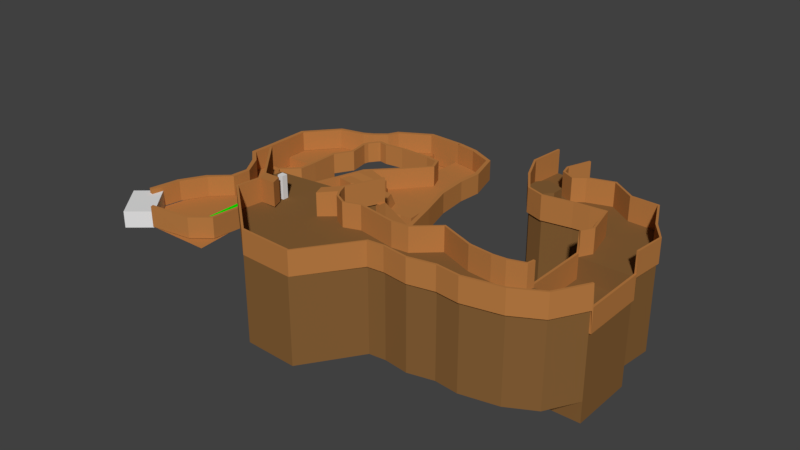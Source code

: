 # Source: level1Layout.blend  (saved by Blender 2.79.0; exported with 4.5.12 LTS)
import bpy
from mathutils import Matrix  # noqa: F401  (used for matrix-valued properties, if any)

bpy.ops.wm.read_factory_settings(use_empty=True)
scene = bpy.context.scene
scene.name = 'Scene'

# ---- collections
col_collection_1 = bpy.data.collections.new('Collection 1'); scene.collection.children.link(col_collection_1)

# ---- materials (node trees are filled in below, after node groups)
mat_firstheight = bpy.data.materials.new('firstHeight')
mat_firstheight.alpha_threshold = 0.0
mat_firstheight.use_transparent_shadow = False
mat_firstheight.diffuse_color = (0.4969, 0.2041, 0.05714, 1.0)
mat_firstheight.roughness = 0.5
mat_secndheight = bpy.data.materials.new('secndHeight')
mat_secndheight.alpha_threshold = 0.0
mat_secndheight.use_transparent_shadow = False
mat_secndheight.diffuse_color = (0.2396, 0.1172, 0.03789, 1.0)
mat_secndheight.roughness = 0.5
mat_example = bpy.data.materials.new('Example')
mat_example.alpha_threshold = 0.0
mat_example.use_transparent_shadow = False
mat_example.diffuse_color = (0.004108, 0.8, 0.0, 1.0)
mat_example.roughness = 0.5
mat_example.line_color = (0.0, 0.0, 0.0, 1.0)
mat_char = bpy.data.materials.new('Char')
mat_char.alpha_threshold = 0.0
mat_char.use_transparent_shadow = False
mat_char.diffuse_color = (0.001684, 0.0, 0.8, 1.0)
mat_char.roughness = 0.5

# ---- material node trees

# ---- world
world_world = bpy.data.worlds.new('World'); scene.world = world_world
world_world.color = (0.05088, 0.05088, 0.05088)
world_world.use_sun_shadow = False
world_world.sun_shadow_jitter_overblur = 0.0
world_world.cycles.sampling_method = 'MANUAL'

# ---- meshes
me_plane_005 = bpy.data.meshes.new('Plane.005')
me_plane_005.from_pydata([(4.398, 0.118, 20.07), (4.505, -0.03924, 20.06), (4.787, -0.1885, 20.06), (6.071, -0.2192, 20.07), (6.958, 0.278, 20.05), (7.741, -0.024, 20.08), (8.285, -0.07877, 20.08), (9.007, 0.2524, 12.75), (9.007, 1.756, 12.75), (9.007, 1.756, 19.9), (7.218, 2.757, 19.9), (6.565, 3.951, 19.9), (4.659, 1.218, 20.04), (4.302, 0.3645, 20.07), (5.162, -0.05505, 20.05), (6.455, -0.1781, 20.07), (8.592, -0.05536, 20.08), (8.968, 0.07148, 20.08), (9.007, 0.2524, 20.08), (9.159, 2.035, 19.9), (8.973, 2.811, 19.9), (8.262, 2.745, 19.89), (7.601, 2.63, 19.89), (6.848, 3.315, 19.9), (6.644, 4.749, 19.9), (8.617, 2.778, 19.9), (9.066, 2.423, 19.9), (4.398, 0.118, 28.44), (4.505, -0.03924, 28.43), (4.787, -0.1885, 28.43), (6.071, -0.2192, 28.44), (6.958, 0.278, 28.42), (7.741, -0.024, 28.45), (8.285, -0.07877, 28.45), (9.007, 0.2524, 21.12), (9.007, 1.756, 21.12), (9.007, 1.756, 28.27), (7.218, 2.757, 28.27), (6.565, 3.951, 28.27), (4.659, 1.218, 28.41), (4.302, 0.3645, 28.44), (5.162, -0.05505, 28.42), (6.455, -0.1781, 28.44), (8.592, -0.05536, 28.45), (8.968, 0.07148, 28.45), (9.007, 0.2524, 28.45), (9.159, 2.035, 28.27), (8.973, 2.811, 28.27), (8.262, 2.745, 28.26), (7.601, 2.63, 28.26), (6.848, 3.315, 28.27), (6.644, 4.749, 28.27), (8.617, 2.778, 28.27), (9.066, 2.423, 28.27), (4.442, 0.1413, 20.07), (4.538, -0.001866, 20.06), (4.79, -0.1386, 20.06), (6.073, -0.1692, 20.07), (6.949, 0.3272, 20.05), (7.753, 0.02462, 20.08), (8.285, -0.02878, 20.08), (8.957, 0.2524, 12.75), (8.957, 1.756, 12.75), (8.963, 1.78, 19.9), (7.187, 2.717, 19.9), (6.516, 3.943, 19.9), (4.705, 1.198, 20.04), (4.352, 0.3637, 20.07), (5.158, -0.005224, 20.05), (6.434, -0.1325, 20.07), (8.582, -0.006358, 20.08), (8.931, 0.1047, 20.08), (8.958, 0.2628, 20.08), (9.109, 2.042, 19.9), (8.944, 2.77, 19.9), (8.268, 2.695, 19.89), (7.597, 2.58, 19.89), (6.804, 3.291, 19.9), (6.594, 4.754, 19.9), (8.622, 2.728, 19.9), (9.017, 2.411, 19.9), (4.442, 0.1412, 28.44), (4.538, -0.002161, 28.43), (4.79, -0.1386, 28.43), (6.073, -0.1692, 28.44), (6.949, 0.3272, 28.42), (7.753, 0.02465, 28.45), (8.285, -0.02878, 28.45), (8.957, 0.2524, 21.12), (8.957, 1.756, 21.12), (8.963, 1.78, 28.27), (7.187, 2.717, 28.27), (6.516, 3.943, 28.27), (4.705, 1.198, 28.41), (4.352, 0.3641, 28.44), (5.158, -0.005218, 28.42), (6.435, -0.1324, 28.44), (8.582, -0.006368, 28.45), (8.931, 0.1047, 28.45), (8.958, 0.2628, 28.45), (9.109, 2.042, 28.27), (8.943, 2.77, 28.27), (8.268, 2.695, 28.26), (7.597, 2.58, 28.26), (6.804, 3.291, 28.27), (6.594, 4.754, 28.27), (8.622, 2.728, 28.27), (9.017, 2.411, 28.27), (3.972, 0.0774, 19.68), (4.068, -0.1691, 19.68), (3.972, 0.0774, 28.05), (4.068, -0.1691, 28.05)], [], [(16, 17, 44, 43), (23, 11, 38, 50), (0, 1, 28, 27), (3, 15, 42, 30), (17, 18, 45, 44), (11, 24, 51, 38), (1, 2, 29, 28), (15, 4, 31, 42), (26, 20, 47, 53), (20, 25, 52, 47), (4, 5, 32, 31), (6, 16, 43, 33), (25, 21, 48, 52), (19, 26, 53, 46), (5, 6, 33, 32), (18, 7, 34, 45), (21, 22, 49, 48), (7, 8, 35, 34), (9, 19, 46, 36), (0, 27, 111, 109), (8, 9, 36, 35), (22, 10, 37, 49), (2, 14, 41, 29), (12, 13, 40, 39), (10, 23, 50, 37), (14, 3, 30, 41), (70, 97, 98, 71), (77, 104, 92, 65), (54, 81, 82, 55), (57, 84, 96, 69), (71, 98, 99, 72), (65, 92, 105, 78), (55, 82, 83, 56), (69, 96, 85, 58), (80, 107, 101, 74), (74, 101, 106, 79), (58, 85, 86, 59), (60, 87, 97, 70), (79, 106, 102, 75), (73, 100, 107, 80), (59, 86, 87, 60), (72, 99, 88, 61), (75, 102, 103, 76), (61, 88, 89, 62), (63, 90, 100, 73), (67, 94, 81, 54), (62, 89, 90, 63), (76, 103, 91, 64), (56, 83, 95, 68), (66, 93, 94, 67), (64, 91, 104, 77), (68, 95, 84, 57), (1, 0, 54, 55), (2, 1, 55, 56), (5, 4, 58, 59), (6, 5, 59, 60), (8, 7, 61, 62), (9, 8, 62, 63), (13, 12, 66, 67), (17, 16, 70, 71), (18, 17, 71, 72), (20, 26, 80, 74), (21, 25, 79, 75), (22, 21, 75, 76), (0, 13, 67, 54), (14, 2, 56, 68), (3, 14, 68, 57), (15, 3, 57, 69), (4, 15, 69, 58), (16, 6, 60, 70), (7, 18, 72, 61), (19, 9, 63, 73), (10, 22, 76, 64), (23, 10, 64, 77), (11, 23, 77, 65), (24, 11, 65, 78), (25, 20, 74, 79), (26, 19, 73, 80), (27, 28, 82, 81), (28, 29, 83, 82), (31, 32, 86, 85), (32, 33, 87, 86), (34, 35, 89, 88), (35, 36, 90, 89), (39, 40, 94, 93), (43, 44, 98, 97), (44, 45, 99, 98), (53, 47, 101, 107), (52, 48, 102, 106), (48, 49, 103, 102), (40, 27, 81, 94), (29, 41, 95, 83), (41, 30, 84, 95), (30, 42, 96, 84), (42, 31, 85, 96), (33, 43, 97, 87), (45, 34, 88, 99), (36, 46, 100, 90), (49, 37, 91, 103), (37, 50, 104, 91), (50, 38, 92, 104), (38, 51, 105, 92), (47, 52, 106, 101), (46, 53, 107, 100), (51, 24, 78, 105), (12, 39, 93, 66), (108, 109, 111, 110), (40, 13, 108, 110), (27, 40, 110, 111), (13, 0, 109, 108)])
me_plane_005.materials.append(mat_firstheight)
me_plane_005.materials.append(mat_secndheight)
me_plane_005.use_remesh_preserve_volume = False
me_plane_005.use_remesh_preserve_attributes = False
me_plane_005.use_mirror_vertex_groups = False
me_plane_005.update()
me_plane_004 = bpy.data.meshes.new('Plane.004')
me_plane_004.from_pydata([(1.766, 0.868, 20.19), (2.744, -0.4147, 20.16), (4.136, -2.186, 20.17), (5.363, -2.238, 20.17), (6.206, -1.042, 20.15), (7.154, -1.074, 20.17), (7.741, -0.9437, 20.15), (8.285, -0.9985, 20.15), (9.767, -0.4724, 20.14), (10.18, 0.2524, 20.14), (10.18, 1.756, 12.81), (10.25, 2.472, 19.96), (7.862, 3.857, 19.97), (7.62, 3.677, 19.96), (7.444, 4.657, 19.96), (2.648, -0.1682, 20.16), (2.665, -0.9559, 20.17), (6.59, -1.001, 20.15), (9.136, -0.8165, 20.14), (10.18, 0.2524, 12.81), (10.18, 1.756, 19.96), (9.58, 3.653, 19.96), (8.42, 4.042, 19.97), (7.306, 3.835, 19.96), (7.238, 4.091, 19.96), (8.973, 3.665, 19.97), (9.929, 2.911, 19.96), (1.766, 0.868, 28.41), (2.744, -0.4147, 28.38), (4.136, -2.186, 28.39), (5.363, -2.238, 28.4), (6.206, -1.042, 28.38), (7.154, -1.074, 28.4), (7.741, -0.9437, 28.37), (8.285, -0.9985, 28.37), (9.767, -0.4724, 28.37), (10.18, 0.2524, 28.37), (10.18, 1.756, 21.03), (10.25, 2.472, 28.19), (7.862, 3.857, 28.2), (7.62, 3.677, 28.19), (7.444, 4.657, 28.19), (2.648, -0.1682, 28.38), (2.665, -0.9559, 28.39), (6.59, -1.001, 28.38), (9.136, -0.8165, 28.37), (10.18, 0.2524, 21.03), (10.18, 1.756, 28.19), (9.58, 3.653, 28.19), (8.42, 4.042, 28.2), (7.306, 3.835, 28.19), (7.238, 4.091, 28.19), (8.973, 3.665, 28.19), (9.929, 2.911, 28.19), (1.728, 0.8356, 20.19), (2.695, -0.4204, 20.16), (4.123, -2.235, 20.17), (5.373, -2.286, 20.17), (6.22, -1.09, 20.15), (7.168, -1.122, 20.17), (7.755, -0.9918, 20.15), (8.287, -1.048, 20.15), (9.802, -0.508, 20.14), (10.22, 0.2278, 20.14), (10.23, 1.756, 12.81), (10.29, 2.485, 19.96), (7.838, 3.901, 19.97), (7.616, 3.726, 19.96), (7.491, 4.64, 19.96), (2.606, -0.1938, 20.16), (2.62, -0.9782, 20.17), (6.589, -1.051, 20.15), (9.154, -0.8634, 20.14), (10.23, 0.2524, 12.81), (10.23, 1.751, 19.96), (9.607, 3.695, 19.96), (8.427, 4.092, 19.97), (7.345, 3.867, 19.96), (7.288, 4.089, 19.96), (8.988, 3.712, 19.97), (9.972, 2.937, 19.96), (1.728, 0.8356, 28.41), (2.695, -0.4203, 28.38), (4.123, -2.235, 28.39), (5.373, -2.287, 28.4), (6.22, -1.09, 28.38), (7.168, -1.122, 28.4), (7.755, -0.9916, 28.37), (8.287, -1.048, 28.37), (9.802, -0.508, 28.37), (10.22, 0.2278, 28.37), (10.23, 1.756, 21.03), (10.29, 2.485, 28.19), (7.838, 3.901, 28.2), (7.615, 3.726, 28.19), (7.491, 4.64, 28.19), (2.606, -0.1939, 28.38), (2.621, -0.9786, 28.39), (6.589, -1.051, 28.38), (9.154, -0.8634, 28.37), (10.23, 0.2524, 21.03), (10.23, 1.751, 28.19), (9.607, 3.695, 28.19), (8.427, 4.092, 28.2), (7.345, 3.867, 28.19), (7.288, 4.089, 28.19), (8.988, 3.712, 28.19), (9.972, 2.937, 28.19), (3.164, -0.4601, 20.68), (3.068, -0.2136, 20.68), (3.164, -0.4601, 28.9), (3.068, -0.2136, 28.9)], [], [(21, 26, 53, 48), (7, 6, 33, 34), (20, 10, 37, 47), (2, 16, 43, 29), (9, 8, 35, 36), (11, 20, 47, 38), (17, 4, 31, 44), (13, 12, 39, 40), (26, 11, 38, 53), (5, 17, 44, 32), (25, 21, 48, 52), (12, 22, 49, 39), (18, 7, 34, 45), (24, 23, 50, 51), (23, 13, 40, 50), (3, 2, 29, 30), (8, 18, 45, 35), (15, 0, 27, 42), (14, 24, 51, 41), (4, 3, 30, 31), (19, 9, 36, 46), (42, 28, 110, 111), (22, 25, 52, 49), (6, 5, 32, 33), (10, 19, 46, 37), (16, 1, 28, 43), (75, 102, 107, 80), (61, 88, 87, 60), (74, 101, 91, 64), (56, 83, 97, 70), (63, 90, 89, 62), (65, 92, 101, 74), (71, 98, 85, 58), (67, 94, 93, 66), (80, 107, 92, 65), (59, 86, 98, 71), (79, 106, 102, 75), (66, 93, 103, 76), (72, 99, 88, 61), (78, 105, 104, 77), (77, 104, 94, 67), (57, 84, 83, 56), (62, 89, 99, 72), (69, 96, 81, 54), (68, 95, 105, 78), (58, 85, 84, 57), (73, 100, 90, 63), (55, 82, 96, 69), (76, 103, 106, 79), (60, 87, 86, 59), (64, 91, 100, 73), (70, 97, 82, 55), (2, 3, 57, 56), (3, 4, 58, 57), (5, 6, 60, 59), (6, 7, 61, 60), (8, 9, 63, 62), (12, 13, 67, 66), (21, 25, 79, 75), (23, 24, 78, 77), (0, 15, 69, 54), (15, 1, 55, 69), (1, 16, 70, 55), (16, 2, 56, 70), (4, 17, 71, 58), (17, 5, 59, 71), (7, 18, 72, 61), (18, 8, 62, 72), (9, 19, 73, 63), (19, 10, 64, 73), (10, 20, 74, 64), (20, 11, 65, 74), (11, 26, 80, 65), (22, 12, 66, 76), (13, 23, 77, 67), (24, 14, 68, 78), (25, 22, 76, 79), (26, 21, 75, 80), (30, 29, 83, 84), (31, 30, 84, 85), (33, 32, 86, 87), (34, 33, 87, 88), (36, 35, 89, 90), (40, 39, 93, 94), (52, 48, 102, 106), (51, 50, 104, 105), (42, 27, 81, 96), (28, 42, 96, 82), (43, 28, 82, 97), (29, 43, 97, 83), (44, 31, 85, 98), (32, 44, 98, 86), (45, 34, 88, 99), (35, 45, 99, 89), (46, 36, 90, 100), (37, 46, 100, 91), (47, 37, 91, 101), (38, 47, 101, 92), (53, 38, 92, 107), (39, 49, 103, 93), (50, 40, 94, 104), (41, 51, 105, 95), (49, 52, 106, 103), (48, 53, 107, 102), (27, 0, 54, 81), (14, 41, 95, 68), (108, 109, 111, 110), (1, 15, 109, 108), (15, 42, 111, 109), (28, 1, 108, 110)])
me_plane_004.materials.append(mat_firstheight)
me_plane_004.materials.append(mat_secndheight)
me_plane_004.use_remesh_preserve_volume = False
me_plane_004.use_remesh_preserve_attributes = False
me_plane_004.use_mirror_vertex_groups = False
me_plane_004.update()
me_cube_005 = bpy.data.meshes.new('Cube.005')
me_cube_005.from_pydata([(-4.505, -0.8498, -1.0), (-4.505, -0.8498, 1.0), (-1.704, 6.457, -1.0), (-1.704, 6.457, 1.0), (1.704, -3.23, -1.0), (1.704, -3.23, 1.0), (4.505, 4.077, -1.0), (4.505, 4.077, 1.0), (-4.39, 3.297, -1.0), (-4.39, 3.297, 1.0), (4.39, -0.06939, -1.0), (4.39, -0.06939, 1.0)], [], [(8, 9, 3, 2), (2, 3, 7, 6), (10, 11, 5, 4), (4, 5, 1, 0), (8, 10, 4, 0), (11, 9, 1, 5), (7, 3, 9, 11), (2, 6, 10, 8), (6, 7, 11, 10), (0, 1, 9, 8)])
me_cube_005.materials.append(mat_secndheight)
me_cube_005.use_remesh_preserve_volume = False
me_cube_005.use_remesh_preserve_attributes = False
me_cube_005.use_mirror_vertex_groups = False
me_cube_005.update()
me_cube_004 = bpy.data.meshes.new('Cube.004')
me_cube_004.from_pydata([(-15.25, 11.73, -1.0), (-15.25, 11.73, 1.0), (-12.68, 16.3, -1.0), (-12.68, 16.3, 1.0), (-2.854, 10.1, -1.0), (-2.854, 10.1, 1.0), (-2.854, 12.56, -1.0), (-2.854, 12.56, 1.0), (-16.31, 8.385, -0.908), (-16.31, 8.385, 0.908), (-5.059, 6.901, -0.908), (-5.059, 6.901, 0.908), (-13.01, -2.257, -0.908), (-13.01, -2.257, 0.908), (-4.119, 3.6, -0.906), (-4.119, 3.6, 0.9101), (-7.761, -6.329, -0.908), (-7.761, -6.329, 0.908), (0.7275, 2.487, -0.9109), (0.7275, 2.487, 0.9052), (-1.747, -6.0, -0.9121), (-1.747, -6.0, 0.9039), (1.891, -0.71, -0.9168), (1.891, -0.71, 0.8992), (3.031, -10.2, -0.9135), (3.07, -10.19, 0.9026), (3.802, -0.9695, -0.9191), (3.84, -0.953, 0.8969), (9.236, -8.501, -0.9175), (9.287, -8.479, 0.8985), (6.089, 1.068, -0.9232), (6.14, 1.09, 0.8929), (12.78, -5.584, -0.9261), (12.82, -5.569, 0.8899), (10.51, 1.317, -0.9317), (10.55, 1.333, 0.8843), (17.25, -4.001, -0.9334), (17.28, -3.993, 0.8826), (16.69, 3.242, -0.9397), (16.72, 3.25, 0.8763), (21.46, -3.677, -0.9375), (21.49, -3.669, 0.8786), (20.9, 3.566, -0.9438), (20.93, 3.575, 0.8722), (-17.93, 4.653, -0.908), (-17.93, 4.653, 0.908), (-11.86, 3.853, -0.908), (-11.86, 3.853, 0.908), (-15.86, -8.799, -0.908), (-15.86, -8.799, 0.908), (-9.638, -9.416, -0.908), (-9.638, -9.416, 0.908), (3.744, -1.454, 1.864), (4.04, -8.685, 1.867), (5.963, 0.2604, 1.86), (8.808, -8.384, 1.865), (9.706, 0.114, 1.853), (11.76, -5.645, 1.858)], [], [(0, 1, 3, 2), (2, 3, 7, 6), (6, 7, 5, 4), (4, 5, 11, 10), (2, 6, 4, 0), (7, 3, 1, 5), (8, 10, 46, 44), (1, 0, 8, 9), (0, 4, 10, 8), (5, 1, 9, 11), (14, 12, 13, 15), (19, 17, 21, 23), (13, 12, 48, 49), (15, 13, 17, 19), (14, 15, 19, 18), (12, 14, 18, 16), (20, 22, 26, 24), (18, 19, 23, 22), (16, 18, 22, 20), (17, 16, 20, 21), (24, 26, 30, 28), (21, 20, 24, 25), (23, 21, 25, 27), (22, 23, 27, 26), (27, 25, 53, 52), (25, 24, 28, 29), (29, 33, 57, 55), (26, 27, 31, 30), (32, 34, 38, 36), (30, 31, 35, 34), (28, 30, 34, 32), (29, 28, 32, 33), (37, 36, 40, 41), (33, 32, 36, 37), (35, 33, 37, 39), (34, 35, 39, 38), (42, 43, 41, 40), (39, 37, 41, 43), (38, 39, 43, 42), (36, 38, 42, 40), (46, 47, 45, 44), (9, 8, 44, 45), (11, 9, 45, 47), (10, 11, 47, 46), (49, 48, 50, 51), (17, 13, 49, 51), (12, 16, 50, 48), (16, 17, 51, 50), (54, 55, 57, 56), (52, 53, 55, 54), (25, 29, 55, 53), (35, 31, 54, 56), (33, 35, 56, 57), (31, 27, 52, 54)])
me_cube_004.materials.append(mat_firstheight)
me_cube_004.use_remesh_preserve_volume = False
me_cube_004.use_remesh_preserve_attributes = False
me_cube_004.use_mirror_vertex_groups = False
me_cube_004.update()
me_plane_003 = bpy.data.meshes.new('Plane.003')
me_plane_003.from_pydata([(1.542, 1.856, 0.352), (2.066, 3.493, 0.1561), (3.075, 4.972, 0.2112), (2.78, 5.014, -3.543), (2.106, 5.014, -3.543), (0.9111, 3.704, 0.2771), (0.9111, 3.048, -3.421), (1.227, 0.9581, 0.2303), (1.258, -0.529, 0.5343), (1.716, 0.8659, 0.4403), (2.614, 4.067, 0.08572), (3.186, 4.703, 0.2332), (2.78, 5.014, 0.2112), (2.106, 5.014, 0.2771), (1.993, 5.014, 0.2771), (1.515, 4.955, 0.2771), (1.306, 4.992, 0.2771), (1.261, 4.945, 0.2771), (1.115, 4.747, 0.2771), (1.089, 4.628, 0.2771), (1.169, 4.149, 0.2771), (0.9111, 3.704, -3.421), (0.9111, 3.048, 0.2771), (0.8956, 2.586, 0.2771), (0.5139, 2.237, 0.2771), (0.7492, 1.739, 0.2771), (1.542, 1.856, 7.958), (2.066, 3.493, 7.958), (3.075, 4.972, 7.958), (2.78, 5.014, 7.958), (2.106, 5.014, 7.958), (0.9111, 3.704, 7.958), (0.9111, 3.048, 7.958), (1.227, 0.9581, 7.912), (1.266, -0.531, 8.214), (1.737, 0.8659, 20.25), (2.614, 4.067, 7.958), (3.186, 4.703, 7.958), (2.78, 5.014, 7.958), (2.106, 5.014, 7.958), (1.993, 5.014, 7.958), (1.515, 4.955, 7.958), (1.306, 4.992, 7.958), (1.261, 4.945, 7.958), (1.115, 4.747, 7.958), (1.089, 4.628, 7.958), (1.169, 4.149, 7.958), (0.9111, 3.704, 7.958), (0.9111, 3.048, 7.958), (0.8956, 2.586, 7.958), (0.5139, 2.237, 7.958), (0.7492, 1.739, 7.958), (1.617, 1.85, 0.352), (2.129, 3.449, 0.1561), (3.119, 5.036, 0.2112), (2.78, 5.094, -3.543), (2.106, 5.094, -3.543), (0.842, 3.735, 0.2771), (0.8361, 3.048, -3.421), (1.152, 0.9512, 0.2303), (1.188, -0.5019, 0.5538), (1.789, 0.8828, 0.4403), (2.669, 4.013, 0.08572), (3.26, 4.691, 0.2332), (2.79, 5.094, 0.2112), (2.106, 5.094, 0.2771), (1.988, 5.094, 0.2771), (1.517, 5.035, 0.2771), (1.284, 5.068, 0.2771), (1.205, 4.999, 0.2771), (1.047, 4.781, 0.2771), (1.014, 4.63, 0.2771), (1.095, 4.158, 0.2771), (0.8361, 3.704, -3.421), (0.8361, 3.051, 0.2771), (0.8275, 2.619, 0.2771), (0.4402, 2.251, 0.2771), (0.6743, 1.742, 0.2771), (1.617, 1.852, 7.958), (2.13, 3.45, 7.958), (3.12, 5.036, 7.958), (2.78, 5.094, 7.958), (2.106, 5.094, 7.958), (0.842, 3.735, 7.958), (0.8361, 3.048, 7.958), (1.152, 0.9512, 7.912), (1.195, -0.5039, 8.234), (1.81, 0.8828, 20.25), (2.669, 4.013, 7.958), (3.261, 4.692, 7.958), (2.79, 5.094, 7.958), (2.106, 5.094, 7.958), (1.988, 5.094, 7.958), (1.517, 5.035, 7.958), (1.284, 5.068, 7.958), (1.205, 4.999, 7.958), (1.047, 4.781, 7.958), (1.014, 4.63, 7.958), (1.095, 4.158, 7.958), (0.8361, 3.704, 7.958), (0.8361, 3.051, 7.958), (0.8275, 2.619, 7.958), (0.4402, 2.251, 7.958), (0.6743, 1.742, 7.958), (0.6736, 1.343, 0.2771), (0.6736, 1.343, 7.958), (0.6002, 1.328, 0.2771), (0.6002, 1.328, 7.958), (0.8232, -0.8776, 0.5292), (0.8352, -0.8829, 8.208), (0.7631, -0.8298, 0.5606), (0.7751, -0.8351, 8.239), (0.6689, 2.012, 0.2771), (0.6689, 2.012, 7.958), (0.5983, 1.986, 0.2771), (0.5983, 1.986, 7.958), (1.75, 0.6989, 0.4403), (1.771, 0.6989, 20.25), (1.823, 0.7158, 0.4403), (1.844, 0.7158, 20.25), (1.961, 0.8774, 0.4187), (1.961, 0.8735, 20.23), (1.961, 0.7335, 0.4187), (1.961, 0.7295, 20.23), (-0.1992, -1.044, 8.252), (-0.2057, -1.032, 0.5735), (-0.2202, -0.9672, 8.283), (-0.2268, -0.9553, 0.6049), (1.32, 0.1778, 0.3579), (1.324, 0.1768, 8.039), (1.248, 0.1879, 0.3676), (1.252, 0.1869, 8.048), (0.9728, 1.194, 0.2537), (0.9728, 1.194, 7.935), (0.9155, 1.146, 0.2537), (0.9155, 1.146, 7.935)], [], [(21, 5, 31, 47), (23, 22, 48, 49), (0, 9, 35, 26), (14, 13, 39, 40), (6, 21, 47, 32), (24, 23, 49, 50), (10, 1, 27, 36), (15, 14, 40, 41), (22, 6, 32, 48), (112, 24, 50, 113), (2, 11, 37, 28), (16, 15, 41, 42), (104, 25, 51, 105), (12, 2, 28, 38), (17, 16, 42, 43), (1, 0, 26, 27), (3, 12, 38, 29), (18, 17, 43, 44), (4, 3, 29, 30), (13, 4, 30, 39), (19, 18, 44, 45), (128, 7, 33, 129), (5, 20, 46, 31), (20, 19, 45, 46), (11, 10, 36, 37), (73, 99, 83, 57), (75, 101, 100, 74), (52, 78, 87, 61), (66, 92, 91, 65), (58, 84, 99, 73), (76, 102, 101, 75), (62, 88, 79, 53), (67, 93, 92, 66), (74, 100, 84, 58), (114, 115, 102, 76), (54, 80, 89, 63), (68, 94, 93, 67), (106, 107, 103, 77), (64, 90, 80, 54), (69, 95, 94, 68), (53, 79, 78, 52), (55, 81, 90, 64), (70, 96, 95, 69), (56, 82, 81, 55), (65, 91, 82, 56), (71, 97, 96, 70), (130, 131, 85, 59), (57, 83, 98, 72), (72, 98, 97, 71), (63, 89, 88, 62), (9, 0, 52, 61), (1, 10, 62, 53), (11, 2, 54, 63), (2, 12, 64, 54), (12, 3, 55, 64), (4, 13, 65, 56), (20, 5, 57, 72), (5, 21, 73, 57), (21, 6, 58, 73), (6, 22, 74, 58), (132, 7, 59, 134), (0, 1, 53, 52), (3, 4, 56, 55), (128, 8, 60, 130), (10, 11, 63, 62), (13, 14, 66, 65), (14, 15, 67, 66), (15, 16, 68, 67), (16, 17, 69, 68), (17, 18, 70, 69), (18, 19, 71, 70), (19, 20, 72, 71), (22, 23, 75, 74), (23, 24, 76, 75), (112, 25, 77, 114), (26, 35, 87, 78), (36, 27, 79, 88), (28, 37, 89, 80), (38, 28, 80, 90), (29, 38, 90, 81), (39, 30, 82, 91), (31, 46, 98, 83), (47, 31, 83, 99), (32, 47, 99, 84), (48, 32, 84, 100), (105, 51, 103, 107), (27, 26, 78, 79), (30, 29, 81, 82), (129, 33, 85, 131), (37, 36, 88, 89), (40, 39, 91, 92), (41, 40, 92, 93), (42, 41, 93, 94), (43, 42, 94, 95), (44, 43, 95, 96), (45, 44, 96, 97), (46, 45, 97, 98), (49, 48, 100, 101), (50, 49, 101, 102), (113, 50, 102, 115), (87, 35, 117, 119), (86, 60, 110, 111), (133, 105, 107, 135), (25, 104, 106, 77), (134, 135, 107, 106), (132, 104, 105, 133), (110, 108, 125, 127), (34, 86, 111, 109), (8, 34, 109, 108), (60, 8, 108, 110), (51, 113, 115, 103), (24, 112, 114, 76), (77, 103, 115, 114), (25, 112, 113, 51), (117, 116, 118, 119), (87, 119, 123, 121), (9, 61, 118, 116), (35, 9, 116, 117), (120, 121, 123, 122), (61, 87, 121, 120), (119, 118, 122, 123), (118, 61, 120, 122), (125, 124, 126, 127), (108, 109, 124, 125), (109, 111, 126, 124), (111, 110, 127, 126), (34, 129, 131, 86), (7, 128, 130, 59), (60, 86, 131, 130), (8, 128, 129, 34), (7, 132, 133, 33), (59, 85, 135, 134), (33, 133, 135, 85), (104, 132, 134, 106)])
me_plane_003.materials.append(mat_firstheight)
me_plane_003.use_remesh_preserve_volume = False
me_plane_003.use_remesh_preserve_attributes = False
me_plane_003.use_mirror_vertex_groups = False
me_plane_003.update()
me_cube_003 = bpy.data.meshes.new('Cube.003')
me_cube_003.from_pydata([(-1.0, -1.0, -1.0), (-1.0, -1.0, 1.0), (-1.0, 1.0, -1.0), (-1.0, 1.0, 1.0), (1.0, -1.0, -1.0), (1.0, -1.0, 1.0), (1.0, 1.0, -1.0), (1.0, 1.0, 1.0)], [], [(0, 1, 3, 2), (2, 3, 7, 6), (6, 7, 5, 4), (4, 5, 1, 0), (2, 6, 4, 0), (7, 3, 1, 5)])
me_cube_003.use_remesh_preserve_volume = False
me_cube_003.use_remesh_preserve_attributes = False
me_cube_003.use_mirror_vertex_groups = False
me_cube_003.update()
me_plane_002 = bpy.data.meshes.new('Plane.002')
me_plane_002.from_pydata([(-1.024, -0.4101, 0.341), (-0.5626, 0.8889, 0.341), (-0.127, 1.273, 0.341), (-0.3866, 2.202, 0.341), (-0.7648, 2.561, 0.341), (-0.7479, 3.036, 0.341), (-0.7479, 3.036, -3.291), (-0.7479, 3.712, -3.291), (-0.7479, 3.712, 0.341), (-0.7486, 4.274, 0.341), (-0.06224, 5.07, 0.341), (0.5582, 5.226, 0.3115), (0.7772, 5.338, 0.341), (1.063, 5.57, 0.341), (1.188, 5.825, 0.341), (1.97, 6.28, 0.341), (2.093, 6.28, 0.341), (2.093, 6.28, -3.411), (2.891, 6.246, -3.411), (2.891, 6.246, 0.2763), (3.436, 6.148, 0.2691), (4.074, 5.85, 0.1919), (4.315, 5.035, 0.2565), (4.266, 4.436, 0.2943), (4.326, 3.679, 0.1531), (4.573, 2.839, 0.2221), (4.829, 1.858, 0.2911), (4.712, 1.201, -0.2287), (-1.024, -0.4101, 7.908), (-0.5626, 0.8889, 7.908), (-0.127, 1.273, 7.908), (-0.3866, 2.202, 7.908), (-0.7648, 2.561, 7.908), (-0.7479, 3.036, 7.908), (-0.7479, 3.036, 7.908), (-0.7479, 3.712, 7.908), (-0.7479, 3.712, 7.908), (-0.7486, 4.274, 7.908), (-0.06224, 5.07, 7.908), (0.5582, 5.226, 7.879), (0.7772, 5.338, 7.908), (1.063, 5.57, 7.908), (1.188, 5.825, 7.908), (1.97, 6.28, 7.908), (2.093, 6.28, 7.908), (2.093, 6.28, 7.908), (2.891, 6.246, 7.908), (2.891, 6.246, 7.908), (3.436, 6.148, 7.908), (4.074, 5.85, 7.908), (4.315, 5.035, 7.908), (4.266, 4.436, 7.908), (4.326, 3.679, 7.908), (4.573, 2.839, 7.908), (4.829, 1.858, 7.908), (4.712, 1.201, 20.06), (-0.9231, -0.4284, 0.341), (-0.4697, 0.8447, 0.341), (-0.02479, 1.261, 0.341), (-0.3042, 2.264, 0.341), (-0.6696, 2.6, 0.341), (-0.6451, 3.033, 0.341), (-0.645, 3.036, -3.291), (-0.645, 3.712, -3.291), (-0.645, 3.712, 0.341), (-0.6522, 4.239, 0.341), (-0.0151, 4.979, 0.341), (0.6074, 5.136, 0.3115), (0.8431, 5.259, 0.341), (1.137, 5.499, 0.341), (1.263, 5.755, 0.341), (1.996, 6.181, 0.341), (2.093, 6.177, 0.341), (2.093, 6.177, -3.411), (2.891, 6.143, -3.411), (2.873, 6.144, 0.2763), (3.405, 6.05, 0.2691), (3.996, 5.783, 0.1919), (4.213, 5.024, 0.2565), (4.163, 4.436, 0.2943), (4.225, 3.66, 0.1531), (4.474, 2.812, 0.2221), (4.726, 1.852, 0.2911), (4.611, 1.219, -0.2287), (-0.9231, -0.4284, 7.908), (-0.4697, 0.8447, 7.908), (-0.02479, 1.261, 7.908), (-0.3042, 2.264, 7.908), (-0.6696, 2.6, 7.908), (-0.6451, 3.033, 7.908), (-0.645, 3.036, 7.908), (-0.645, 3.712, 7.908), (-0.645, 3.712, 7.908), (-0.6522, 4.239, 7.908), (-0.0151, 4.979, 7.908), (0.6074, 5.136, 7.879), (0.8431, 5.259, 7.908), (1.137, 5.499, 7.908), (1.263, 5.755, 7.908), (1.996, 6.181, 7.908), (2.093, 6.177, 7.908), (2.093, 6.177, 7.908), (2.891, 6.143, 7.908), (2.873, 6.144, 7.908), (3.405, 6.05, 7.908), (3.996, 5.783, 7.908), (4.213, 5.024, 7.908), (4.163, 4.436, 7.908), (4.225, 3.66, 7.908), (4.474, 2.812, 7.908), (4.726, 1.854, 7.908), (4.611, 1.219, 20.06), (-0.08239, 1.719, 0.341), (-0.08239, 1.719, 7.908), (0.01472, 1.726, 0.341), (0.01472, 1.726, 7.908), (4.694, 1.031, -0.2287), (4.694, 1.031, 20.06), (4.593, 1.049, -0.2287), (4.593, 1.049, 20.06), (1.943, 0.8878, -0.2287), (1.943, 0.8878, 20.06), (1.943, 0.7182, -0.2287), (1.943, 0.7182, 20.06), (-0.8884, 0.3001, 0.341), (-0.8884, 0.3001, 7.908), (-0.7913, 0.2689, 0.341), (-0.7913, 0.2689, 7.908)], [], [(4, 3, 31, 32), (19, 18, 46, 47), (12, 11, 39, 40), (27, 26, 54, 55), (5, 4, 32, 33), (20, 19, 47, 48), (13, 12, 40, 41), (6, 5, 33, 34), (22, 21, 49, 50), (14, 13, 41, 42), (7, 6, 34, 35), (21, 20, 48, 49), (15, 14, 42, 43), (8, 7, 35, 36), (23, 22, 50, 51), (124, 0, 28, 125), (16, 15, 43, 44), (9, 8, 36, 37), (24, 23, 51, 52), (2, 1, 29, 30), (17, 16, 44, 45), (10, 9, 37, 38), (25, 24, 52, 53), (112, 2, 30, 113), (18, 17, 45, 46), (11, 10, 38, 39), (26, 25, 53, 54), (60, 88, 87, 59), (75, 103, 102, 74), (68, 96, 95, 67), (83, 111, 110, 82), (61, 89, 88, 60), (76, 104, 103, 75), (69, 97, 96, 68), (62, 90, 89, 61), (78, 106, 105, 77), (70, 98, 97, 69), (63, 91, 90, 62), (77, 105, 104, 76), (71, 99, 98, 70), (64, 92, 91, 63), (79, 107, 106, 78), (126, 127, 84, 56), (72, 100, 99, 71), (65, 93, 92, 64), (80, 108, 107, 79), (58, 86, 85, 57), (73, 101, 100, 72), (66, 94, 93, 65), (81, 109, 108, 80), (114, 115, 86, 58), (74, 102, 101, 73), (67, 95, 94, 66), (82, 110, 109, 81), (124, 1, 57, 126), (1, 2, 58, 57), (112, 3, 59, 114), (3, 4, 60, 59), (4, 5, 61, 60), (5, 6, 62, 61), (6, 7, 63, 62), (7, 8, 64, 63), (8, 9, 65, 64), (9, 10, 66, 65), (10, 11, 67, 66), (11, 12, 68, 67), (12, 13, 69, 68), (13, 14, 70, 69), (14, 15, 71, 70), (15, 16, 72, 71), (16, 17, 73, 72), (17, 18, 74, 73), (18, 19, 75, 74), (19, 20, 76, 75), (21, 22, 78, 77), (20, 21, 77, 76), (22, 23, 79, 78), (23, 24, 80, 79), (24, 25, 81, 80), (25, 26, 82, 81), (26, 27, 83, 82), (125, 28, 84, 127), (30, 29, 85, 86), (113, 30, 86, 115), (32, 31, 87, 88), (33, 32, 88, 89), (34, 33, 89, 90), (35, 34, 90, 91), (36, 35, 91, 92), (37, 36, 92, 93), (38, 37, 93, 94), (39, 38, 94, 95), (40, 39, 95, 96), (41, 40, 96, 97), (42, 41, 97, 98), (43, 42, 98, 99), (44, 43, 99, 100), (45, 44, 100, 101), (46, 45, 101, 102), (47, 46, 102, 103), (48, 47, 103, 104), (50, 49, 105, 106), (49, 48, 104, 105), (51, 50, 106, 107), (52, 51, 107, 108), (53, 52, 108, 109), (54, 53, 109, 110), (55, 54, 110, 111), (55, 111, 119, 117), (28, 0, 56, 84), (31, 113, 115, 87), (2, 112, 114, 58), (59, 87, 115, 114), (3, 112, 113, 31), (116, 117, 119, 118), (27, 55, 117, 116), (83, 27, 116, 118), (119, 111, 121, 123), (121, 120, 122, 123), (83, 118, 122, 120), (111, 83, 120, 121), (118, 119, 123, 122), (29, 125, 127, 85), (0, 124, 126, 56), (57, 85, 127, 126), (1, 124, 125, 29)])
me_plane_002.materials.append(mat_firstheight)
me_plane_002.use_remesh_preserve_volume = False
me_plane_002.use_remesh_preserve_attributes = False
me_plane_002.use_mirror_vertex_groups = False
me_plane_002.update()
me_cube_001 = bpy.data.meshes.new('Cube.001')
me_cube_001.from_pydata([(-1.0, -1.0, -1.0), (-1.0, -1.0, 1.0), (-1.0, 1.0, -1.0), (-1.0, 1.0, 1.0), (1.0, -1.0, -1.0), (1.0, -1.0, 1.0), (1.0, 1.0, -1.0), (1.0, 1.0, 1.0)], [], [(0, 1, 3, 2), (2, 3, 7, 6), (6, 7, 5, 4), (4, 5, 1, 0), (2, 6, 4, 0), (7, 3, 1, 5)])
me_cube_001.use_remesh_preserve_volume = False
me_cube_001.use_remesh_preserve_attributes = False
me_cube_001.use_mirror_vertex_groups = False
me_cube_001.update()
me_plane_001 = bpy.data.meshes.new('Plane.001')
me_plane_001.from_pydata([(-0.04998, 1.685, 0.2771), (0.7636, 1.685, 0.2771), (-0.3325, 2.237, 0.2771), (0.4811, 2.237, 0.2771), (-0.7002, 2.586, 0.2771), (0.862, 2.586, 0.2771), (0.8785, 3.048, 0.2771), (0.8785, 3.704, -3.421), (-0.6837, 3.704, 0.2771), (-0.6844, 4.251, 0.2771), (1.137, 4.179, 0.2771), (-0.0172, 5.025, 0.2771), (1.051, 4.657, 0.2771), (0.5891, 5.168, 0.2866), (1.079, 4.776, 0.2771), (0.7988, 5.285, 0.2771), (1.235, 4.975, 0.2771), (1.067, 5.483, 0.2826), (1.283, 5.022, 0.2771), (1.198, 5.758, 0.2771), (1.507, 4.984, 0.2771), (1.957, 5.044, 0.2771), (2.078, 5.044, 0.2771), (2.078, 6.201, -3.543), (2.77, 5.044, 0.2112), (4.027, 5.802, 0.1253), (4.261, 5.01, 0.191), (3.204, 4.732, 0.2332), (4.213, 4.428, 0.2295), (2.669, 4.067, 0.08572), (4.772, 1.856, 0.2263), (1.766, 0.868, 0.4403), (1.766, 0.868, 20.19), (2.744, -0.4147, 20.16), (4.398, 0.118, 20.07), (4.505, -0.03924, 20.06), (4.136, -2.242, 20.17), (4.787, -0.1885, 20.06), (5.363, -2.294, 20.17), (6.206, -1.053, 20.15), (6.071, -0.2192, 20.07), (7.154, -1.085, 20.17), (6.958, 0.278, 20.05), (7.741, -0.9437, 20.15), (7.741, -0.024, 20.08), (8.285, -0.9985, 20.15), (8.285, -0.07877, 20.08), (9.767, -0.4724, 20.14), (10.18, 0.2524, 20.14), (9.007, 0.2524, 12.75), (10.18, 1.756, 12.81), (9.007, 1.756, 12.75), (9.007, 1.756, 19.9), (10.25, 2.472, 19.96), (7.862, 3.857, 19.97), (7.62, 3.677, 19.96), (7.218, 2.757, 19.9), (6.565, 3.951, 19.9), (7.444, 4.657, 19.96), (-1.0, -1.0, 0.2771), (1.364, -1.0, 0.2771), (-0.6383, 1.0, 0.2771), (1.183, 1.0, 0.2771), (-0.6837, 3.048, 0.2771), (-0.6837, 3.048, -3.421), (0.8785, 3.048, -3.421), (-0.6837, 3.704, -3.421), (0.8785, 3.704, 0.2771), (1.958, 6.201, 0.2771), (2.078, 6.201, 0.2771), (2.078, 5.044, -3.543), (2.796, 6.201, -3.543), (2.77, 5.044, -3.543), (2.796, 6.201, 0.2112), (3.327, 6.106, 0.2039), (3.085, 5.001, 0.2112), (4.272, 3.692, 0.08572), (2.111, 3.493, 0.1561), (4.523, 2.81, 0.1561), (1.552, 1.856, 0.352), (4.659, 1.218, 0.2902), (4.659, 1.218, 20.04), (2.648, -0.1682, 20.16), (4.302, 0.3645, 20.07), (2.665, -0.9559, 20.17), (5.162, -0.05505, 20.05), (6.59, -1.012, 20.15), (6.455, -0.1781, 20.07), (9.136, -0.8165, 20.14), (8.592, -0.05536, 20.08), (8.968, 0.07148, 20.08), (9.007, 0.2524, 20.08), (10.18, 0.2524, 12.81), (10.18, 1.756, 19.96), (9.159, 2.035, 19.9), (9.58, 3.653, 19.96), (8.973, 2.811, 19.9), (8.42, 4.042, 19.97), (8.262, 2.745, 19.89), (7.601, 2.63, 19.89), (7.306, 3.835, 19.96), (6.848, 3.315, 19.9), (7.238, 4.091, 19.96), (6.644, 4.749, 19.9), (8.617, 2.778, 19.9), (8.973, 3.665, 19.97), (9.066, 2.423, 19.9), (9.929, 2.911, 19.96), (2.744, -0.4147, -9.017), (4.398, 0.118, -9.109), (4.505, -0.03924, -9.12), (4.136, -2.242, -9.006), (4.787, -0.1885, -9.12), (5.363, -2.294, -9.001), (6.206, -1.053, -9.022), (6.071, -0.2192, -9.104), (7.154, -1.085, -9.003), (6.958, 0.278, -9.123), (7.741, -0.9437, -9.03), (7.741, -0.024, -9.096), (8.285, -0.9985, -9.03), (8.285, -0.07877, -9.096), (10.18, 0.2524, -9.034), (9.767, -0.4724, -9.034), (10.18, 1.756, -16.37), (9.007, 1.756, -16.43), (9.007, 0.2524, -16.43), (9.007, 1.756, -9.272), (7.62, 3.677, -9.212), (7.218, 2.757, -9.274), (7.862, 3.857, -9.202), (2.648, -0.1682, -9.017), (4.302, 0.3645, -9.109), (4.659, 1.218, -9.135), (6.59, -1.012, -9.022), (6.455, -0.1781, -9.104), (9.136, -0.8165, -9.034), (8.592, -0.05536, -9.092), (8.968, 0.07148, -9.092), (9.007, 0.2524, -9.092), (9.58, 3.653, -9.214), (8.973, 2.811, -9.272), (9.066, 2.423, -9.272), (8.42, 4.042, -9.201), (8.262, 2.745, -9.285), (8.617, 2.778, -9.278), (8.973, 3.665, -9.208), (7.601, 2.63, -9.284), (7.306, 3.835, -9.212), (6.848, 3.315, -9.274), (7.238, 4.091, -9.212), (1.766, 0.868, -8.985), (2.665, -0.9559, -9.006), (5.162, -0.05505, -9.124), (10.18, 0.2524, -16.37), (10.18, 1.756, -9.214), (10.25, 2.472, -9.214), (9.159, 2.035, -9.272), (9.929, 2.911, -9.214), (6.565, 3.951, -9.274), (7.444, 4.657, -9.212), (6.644, 4.749, -9.274)], [], [(61, 62, 1, 0), (0, 1, 3, 2), (2, 3, 5, 4), (4, 5, 6, 63), (63, 6, 65, 64), (64, 65, 7, 66), (66, 7, 67, 8), (8, 67, 10, 9), (9, 10, 12, 11), (11, 12, 14, 13), (13, 14, 16, 15), (15, 16, 18, 17), (17, 18, 20, 19), (19, 20, 21, 68), (68, 21, 22, 69), (69, 22, 70, 23), (23, 70, 72, 71), (71, 72, 24, 73), (73, 24, 75, 74), (74, 75, 26, 25), (26, 75, 27, 28), (28, 27, 29, 76), (76, 29, 77, 78), (78, 77, 79, 30), (30, 79, 31, 80), (32, 82, 83, 81), (82, 33, 34, 83), (33, 84, 35, 34), (84, 36, 37, 35), (36, 38, 85, 37), (38, 39, 40, 85), (39, 86, 87, 40), (86, 41, 42, 87), (41, 43, 44, 42), (43, 45, 46, 44), (45, 88, 89, 46), (88, 47, 90, 89), (47, 48, 91, 90), (48, 92, 49, 91), (92, 50, 51, 49), (50, 93, 52, 51), (93, 53, 94, 52), (107, 95, 96, 106), (97, 54, 99, 98), (54, 55, 56, 99), (55, 100, 101, 56), (100, 102, 57, 101), (102, 58, 103, 57), (59, 60, 62, 61), (105, 97, 98, 104), (95, 105, 104, 96), (53, 107, 106, 94), (151, 133, 132, 131), (131, 132, 109, 108), (108, 109, 110, 152), (152, 110, 112, 111), (111, 112, 153, 113), (113, 153, 115, 114), (114, 115, 135, 134), (134, 135, 117, 116), (116, 117, 119, 118), (118, 119, 121, 120), (120, 121, 137, 136), (136, 137, 138, 123), (123, 138, 139, 122), (122, 139, 126, 154), (154, 126, 125, 124), (124, 125, 127, 155), (155, 127, 157, 156), (158, 142, 141, 140), (143, 144, 147, 130), (130, 147, 129, 128), (128, 129, 149, 148), (148, 149, 159, 150), (150, 159, 161, 160), (146, 145, 144, 143), (140, 141, 145, 146), (156, 157, 142, 158), (37, 112, 110, 35), (94, 157, 127, 52), (81, 133, 151, 32), (36, 111, 113, 38), (93, 155, 156, 53), (32, 151, 131, 82), (53, 156, 158, 107), (34, 109, 132, 83), (38, 113, 114, 39), (82, 131, 108, 33), (97, 143, 130, 54), (56, 129, 147, 99), (33, 108, 152, 84), (44, 119, 117, 42), (101, 149, 129, 56), (84, 152, 111, 36), (41, 116, 118, 43), (55, 128, 148, 100), (83, 132, 133, 81), (85, 153, 112, 37), (46, 121, 119, 44), (57, 159, 149, 101), (40, 115, 153, 85), (43, 118, 120, 45), (58, 160, 161, 103), (87, 135, 115, 40), (90, 138, 137, 89), (47, 123, 122, 48), (103, 161, 159, 57), (39, 114, 134, 86), (91, 139, 138, 90), (102, 150, 160, 58), (42, 117, 135, 87), (51, 125, 126, 49), (104, 145, 141, 96), (86, 134, 116, 41), (96, 141, 142, 106), (52, 127, 125, 51), (105, 146, 143, 97), (89, 137, 121, 46), (45, 120, 136, 88), (98, 144, 145, 104), (54, 130, 128, 55), (106, 142, 157, 94), (95, 140, 146, 105), (107, 158, 140, 95), (88, 136, 123, 47), (99, 147, 144, 98), (100, 148, 150, 102), (49, 126, 139, 91), (48, 122, 154, 92), (92, 154, 124, 50), (35, 110, 109, 34), (50, 124, 155, 93)])
me_plane_001.polygons.foreach_set('material_index', [0, 0, 0, 0, 0, 0, 0, 0, 0, 0, 0, 0, 0, 0, 0, 0, 0, 0, 0, 0, 0, 0, 0, 0, 0, 1, 1, 1, 1, 1, 1, 1, 1, 1, 1, 1, 1, 1, 1, 1, 1, 1, 1, 1, 1, 1, 1, 1, 0, 1, 1, 1, 1, 1, 1, 1, 1, 1, 1, 1, 1, 1, 1, 1, 1, 1, 1, 1, 1, 1, 1, 1, 1, 1, 1, 1, 1, 1, 1, 1, 1, 1, 1, 1, 1, 1, 1, 1, 1, 1, 1, 1, 1, 1, 1, 1, 1, 1, 1, 1, 1, 1, 1, 1, 1, 1, 1, 1, 1, 1, 1, 1, 1, 1, 1, 1, 1, 1, 1, 1, 1, 1, 1, 1, 1, 1, 1, 1, 1, 1, 1, 1])
me_plane_001.materials.append(mat_firstheight)
me_plane_001.materials.append(mat_secndheight)
me_plane_001.use_remesh_preserve_volume = False
me_plane_001.use_remesh_preserve_attributes = False
me_plane_001.use_mirror_vertex_groups = False
me_plane_001.update()
me_plane = bpy.data.meshes.new('Plane')
me_plane.from_pydata([(-1.0, -1.0, 0.0), (1.0, -1.0, 0.0), (-1.0, 1.0, 0.0), (1.0, 1.0, 0.0), (0.5, -0.9, 0.125), (0.5, -0.9667, 0.125), (-0.5, -0.9667, 0.125), (-0.5, -0.9, 0.125), (0.5, -0.9, 1.875), (0.5, -0.9667, 1.875), (-0.5, -0.9667, 1.875), (-0.5, -0.9, 1.875)], [], [(0, 1, 3, 2), (4, 5, 6, 7), (8, 11, 10, 9), (4, 8, 9, 5), (5, 9, 10, 6), (6, 10, 11, 7), (8, 4, 7, 11)])
me_plane.polygons.foreach_set('material_index', [0, 1, 1, 1, 1, 1, 1])
me_plane.materials.append(mat_example)
me_plane.materials.append(mat_char)
me_plane.use_remesh_preserve_volume = False
me_plane.use_remesh_preserve_attributes = False
me_plane.use_mirror_vertex_groups = False
me_plane.update()

# ---- objects
ob_floorlayout_002 = bpy.data.objects.new('floorLayout.002', me_plane_005)
ob_floorlayout_001 = bpy.data.objects.new('floorLayout.001', me_plane_004)
ob_finalconsolehavingledge = bpy.data.objects.new('FinalConsoleHavingLedge', me_cube_005)
ob_wall3 = bpy.data.objects.new('wall3', me_cube_004)
ob_walls2 = bpy.data.objects.new('walls2', me_plane_003)
ob_wallheightexample8meters = bpy.data.objects.new('wallHeightExample8Meters', me_cube_003)
ob_walls1 = bpy.data.objects.new('walls1', me_plane_002)
ob_cube = bpy.data.objects.new('Cube', me_cube_001)
ob_floorlayout = bpy.data.objects.new('floorLayout', me_plane_001)
ob_maxlengthwithgeneralcharsize = bpy.data.objects.new('MaxLengthWithGeneralCharSize', me_plane)

# ---- transforms, parenting, visibility, modifiers, constraints
ob_floorlayout_002.location = (0.0, 0.0, 0.0)
ob_floorlayout_002.scale = (15.0, 15.0, 1.0)
ob_floorlayout_002.lineart.crease_threshold = 0.0
ob_floorlayout_001.location = (0.0, 0.0, 0.0)
ob_floorlayout_001.scale = (15.0, 15.0, 1.0)
ob_floorlayout_001.lineart.crease_threshold = 0.0
ob_finalconsolehavingledge.location = (111.5, 42.79, 24.1)
ob_finalconsolehavingledge.scale = (1.0, 1.0, 4.0)
ob_finalconsolehavingledge.lineart.crease_threshold = 0.0
ob_wall3.location = (46.49, 37.63, 4.0)
ob_wall3.scale = (1.0, 1.0, 4.0)
ob_wall3.lineart.crease_threshold = 0.0
ob_walls2.location = (0.0, 0.0, 0.0)
ob_walls2.scale = (15.0, 15.0, 1.0)
ob_walls2.lineart.crease_threshold = 0.0
ob_wallheightexample8meters.location = (44.26, 0.0, 24.22)
ob_wallheightexample8meters.scale = (1.0, 1.0, 4.0)
ob_wallheightexample8meters.lineart.crease_threshold = 0.0
ob_walls1.location = (0.0, 0.0, 0.0)
ob_walls1.scale = (15.0, 15.0, 1.0)
ob_walls1.lineart.crease_threshold = 0.0
ob_cube.location = (-11.94, -11.67, 3.064)
ob_cube.rotation_euler = (0.0, -0.0, 0.6986)
ob_cube.scale = (5.137, 8.167, 3.0)
ob_cube.lineart.crease_threshold = 0.0
ob_floorlayout.location = (0.0, 0.0, 0.0)
ob_floorlayout.scale = (15.0, 15.0, 1.0)
ob_floorlayout.lineart.crease_threshold = 0.0
ob_maxlengthwithgeneralcharsize.location = (6.313, 4.735, 0.5591)
ob_maxlengthwithgeneralcharsize.scale = (1.0, 15.0, 1.0)
ob_maxlengthwithgeneralcharsize.lineart.crease_threshold = 0.0

# ---- collection membership
col_collection_1.objects.link(ob_floorlayout_002)
col_collection_1.objects.link(ob_floorlayout_001)
col_collection_1.objects.link(ob_finalconsolehavingledge)
col_collection_1.objects.link(ob_wall3)
col_collection_1.objects.link(ob_walls2)
col_collection_1.objects.link(ob_wallheightexample8meters)
col_collection_1.objects.link(ob_walls1)
col_collection_1.objects.link(ob_cube)
col_collection_1.objects.link(ob_floorlayout)
col_collection_1.objects.link(ob_maxlengthwithgeneralcharsize)

# ---- scene / render settings (as saved in the file)
scene.frame_start = 1; scene.frame_end = 250; scene.frame_set(1)
scene.render.engine = 'BLENDER_EEVEE_NEXT'
scene.render.resolution_percentage = 50
scene.render.dither_intensity = 0.0
scene.cycles.use_denoising = False
scene.cycles.samples = 128
scene.cycles.sampling_pattern = 'TABULATED_SOBOL'
scene.cycles.use_adaptive_sampling = False
scene.cycles.use_light_tree = False
scene.cycles.blur_glossy = 0.0
scene.cycles.sample_clamp_indirect = 0.0
scene.view_settings.view_transform = 'Standard'
bpy.context.view_layer.update()

# ---- added for rendering (the .blend has no active camera and no usable light): camera, sun
cam_auto = bpy.data.cameras.new('AutoCamera')
cam_auto.lens = 50.0
cam_auto.sensor_width = 36.0
cam_auto.clip_end = 3609.35
ob_auto_camera = bpy.data.objects.new('AutoCamera', cam_auto)
scene.collection.objects.link(ob_auto_camera)
ob_auto_camera.location = (272.306, -216.894, 170.765)
ob_auto_camera.rotation_euler = (1.09748, -7.21219e-08, 0.694738)
scene.camera = ob_auto_camera
light_auto_sun = bpy.data.lights.new('AutoSun', 'SUN')
light_auto_sun.energy = 3.0
light_auto_sun.angle = 0.0523599
ob_auto_sun = bpy.data.objects.new('AutoSun', light_auto_sun)
scene.collection.objects.link(ob_auto_sun)
ob_auto_sun.rotation_euler = (0.872665, 0.174533, 0.523599)
bpy.context.view_layer.update()
